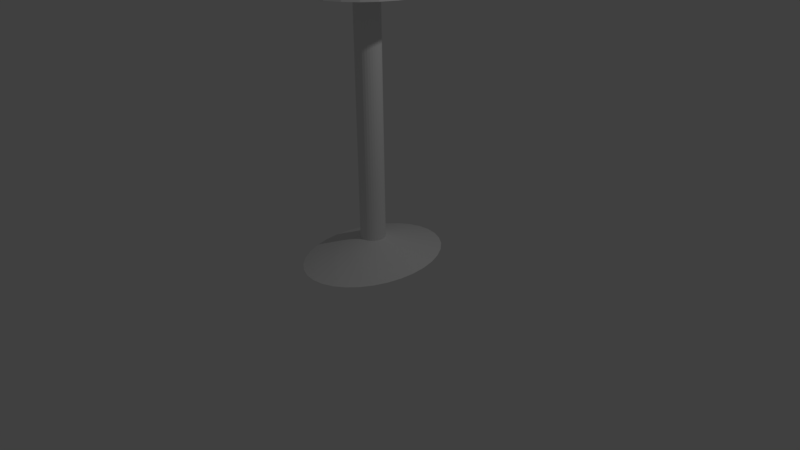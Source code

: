 # Source: lamp.blend  (saved by Blender 2.77.0; exported with 4.5.12 LTS)
import bpy
from mathutils import Matrix  # noqa: F401  (used for matrix-valued properties, if any)

bpy.ops.wm.read_factory_settings(use_empty=True)
scene = bpy.context.scene
scene.name = 'Scene'

# ---- collections
col_collection_1 = bpy.data.collections.new('Collection 1'); scene.collection.children.link(col_collection_1)

# ---- world
world_world = bpy.data.worlds.new('World'); scene.world = world_world
world_world.color = (0.05088, 0.05088, 0.05088)
world_world.use_sun_shadow = False
world_world.sun_shadow_jitter_overblur = 0.0
world_world.cycles.sampling_method = 'MANUAL'

# ---- cameras
cam_camera = bpy.data.cameras.new('Camera')
cam_camera.clip_end = 100.0
cam_camera.lens = 35.0
cam_camera.sensor_width = 32.0
cam_camera.sensor_height = 18.0
cam_camera.ortho_scale = 7.314
cam_camera.dof.focus_distance = 0.0
cam_camera.dof.aperture_fstop = 128.0

# ---- lights
light_lamp = bpy.data.lights.new('Lamp', 'POINT')
light_lamp.transmission_factor = 0.0
light_lamp.cutoff_distance = 30.0
light_lamp.energy = 100.0
light_lamp.shadow_buffer_clip_start = 1.001
light_lamp.shadow_soft_size = 0.1
light_lamp.shadow_maximum_resolution = 0.006
light_lamp.use_absolute_resolution = True

# ---- meshes
me_cone = bpy.data.meshes.new('Cone')
me_cone.from_pydata([(-3.204e-07, 0.1609, -1.0), (0.03139, 0.1578, -1.0), (0.06158, 0.1487, -1.0), (0.0894, 0.1338, -1.0), (0.1138, 0.1138, -1.0), (0.1338, 0.0894, -1.0), (0.1487, 0.06158, -1.0), (0.1578, 0.03139, -1.0), (0.1609, -5.328e-08, -1.0), (0.0, 0.0, 1.0), (0.1578, -0.03139, -1.0), (0.1487, -0.06158, -1.0), (0.1338, -0.0894, -1.0), (0.1138, -0.1138, -1.0), (0.0894, -0.1338, -1.0), (0.06158, -0.1487, -1.0), (0.03139, -0.1578, -1.0), (-6.828e-08, -0.1609, -1.0), (-0.03139, -0.1578, -1.0), (-0.06158, -0.1487, -1.0), (-0.0894, -0.1338, -1.0), (-0.1138, -0.1138, -1.0), (-0.1338, -0.0894, -1.0), (-0.1487, -0.06158, -1.0), (-0.1578, -0.03139, -1.0), (-0.1609, 1.992e-07, -1.0), (-0.1578, 0.03139, -1.0), (-0.1487, 0.06158, -1.0), (-0.1338, 0.0894, -1.0), (-0.1138, 0.1138, -1.0), (-0.0894, 0.1338, -1.0), (-0.06158, 0.1487, -1.0), (-0.03139, 0.1578, -1.0), (0.0, 1.0, -1.0), (0.1951, 0.9808, -1.0), (0.3827, 0.9239, -1.0), (0.5556, 0.8315, -1.0), (0.7071, 0.7071, -1.0), (0.8315, 0.5556, -1.0), (0.9239, 0.3827, -1.0), (0.9808, 0.1951, -1.0), (1.0, 7.55e-08, -1.0), (0.9808, -0.1951, -1.0), (0.9239, -0.3827, -1.0), (0.8315, -0.5556, -1.0), (0.7071, -0.7071, -1.0), (0.5556, -0.8315, -1.0), (0.3827, -0.9239, -1.0), (0.1951, -0.9808, -1.0), (-3.258e-07, -1.0, -1.0), (-0.1951, -0.9808, -1.0), (-0.3827, -0.9239, -1.0), (-0.5556, -0.8315, -1.0), (-0.7071, -0.7071, -1.0), (-0.8315, -0.5556, -1.0), (-0.9239, -0.3827, -1.0), (-0.9808, -0.1951, -1.0), (-1.0, 9.656e-07, -1.0), (-0.9808, 0.1951, -1.0), (-0.9239, 0.3827, -1.0), (-0.8315, 0.5556, -1.0), (-0.7071, 0.7071, -1.0), (-0.5556, 0.8315, -1.0), (-0.3827, 0.9239, -1.0), (-0.1951, 0.9808, -1.0), (-3.204e-07, 0.1609, -4.153), (0.03139, 0.1578, -4.153), (0.06158, 0.1487, -4.153), (0.0894, 0.1338, -4.153), (0.1138, 0.1138, -4.153), (0.1338, 0.0894, -4.153), (0.1487, 0.06158, -4.153), (0.1578, 0.03139, -4.153), (0.1609, -5.328e-08, -4.153), (0.1578, -0.03139, -4.153), (0.1487, -0.06158, -4.153), (0.1338, -0.0894, -4.153), (0.1138, -0.1138, -4.153), (0.0894, -0.1338, -4.153), (0.06158, -0.1487, -4.153), (0.03139, -0.1578, -4.153), (-6.828e-08, -0.1609, -4.153), (-0.03139, -0.1578, -4.153), (-0.06158, -0.1487, -4.153), (-0.0894, -0.1338, -4.153), (-0.1138, -0.1138, -4.153), (-0.1338, -0.0894, -4.153), (-0.1487, -0.06158, -4.153), (-0.1578, -0.03139, -4.153), (-0.1609, 1.992e-07, -4.153), (-0.1578, 0.03139, -4.153), (-0.1487, 0.06158, -4.153), (-0.1338, 0.0894, -4.153), (-0.1138, 0.1138, -4.153), (-0.0894, 0.1338, -4.153), (-0.06158, 0.1487, -4.153), (-0.03139, 0.1578, -4.153), (-1.349e-06, 0.9858, -4.412), (0.144, 0.9668, -4.412), (0.2825, 0.9107, -4.412), (0.4101, 0.8196, -4.412), (0.5219, 0.697, -4.412), (0.6137, 0.5477, -4.412), (0.6819, 0.3772, -4.412), (0.724, 0.1923, -4.412), (0.7381, -5.301e-07, -4.412), (0.724, -0.1923, -4.412), (0.6819, -0.3772, -4.412), (0.6137, -0.5477, -4.412), (0.5219, -0.697, -4.412), (0.4101, -0.8196, -4.412), (0.2825, -0.9107, -4.412), (0.144, -0.9668, -4.412), (-1.922e-07, -0.9858, -4.412), (-0.144, -0.9668, -4.412), (-0.2825, -0.9107, -4.412), (-0.4101, -0.8196, -4.412), (-0.5219, -0.697, -4.412), (-0.6137, -0.5477, -4.412), (-0.6819, -0.3772, -4.412), (-0.724, -0.1923, -4.412), (-0.7381, 1.017e-06, -4.412), (-0.724, 0.1923, -4.412), (-0.6819, 0.3772, -4.412), (-0.6137, 0.5477, -4.412), (-0.5219, 0.697, -4.412), (-0.4101, 0.8196, -4.412), (-0.2825, 0.9107, -4.412), (-0.144, 0.9668, -4.412)], [], [(33, 9, 34), (34, 9, 35), (35, 9, 36), (36, 9, 37), (37, 9, 38), (38, 9, 39), (39, 9, 40), (40, 9, 41), (41, 9, 42), (42, 9, 43), (43, 9, 44), (44, 9, 45), (45, 9, 46), (46, 9, 47), (47, 9, 48), (48, 9, 49), (49, 9, 50), (50, 9, 51), (51, 9, 52), (52, 9, 53), (53, 9, 54), (54, 9, 55), (55, 9, 56), (56, 9, 57), (57, 9, 58), (58, 9, 59), (59, 9, 60), (60, 9, 61), (61, 9, 62), (62, 9, 63), (63, 9, 64), (64, 9, 33), (8, 10, 74, 73), (1, 0, 33, 34), (2, 1, 34, 35), (3, 2, 35, 36), (4, 3, 36, 37), (5, 4, 37, 38), (6, 5, 38, 39), (7, 6, 39, 40), (8, 7, 40, 41), (10, 8, 41, 42), (11, 10, 42, 43), (12, 11, 43, 44), (13, 12, 44, 45), (14, 13, 45, 46), (15, 14, 46, 47), (16, 15, 47, 48), (17, 16, 48, 49), (18, 17, 49, 50), (19, 18, 50, 51), (20, 19, 51, 52), (21, 20, 52, 53), (22, 21, 53, 54), (23, 22, 54, 55), (24, 23, 55, 56), (25, 24, 56, 57), (26, 25, 57, 58), (27, 26, 58, 59), (28, 27, 59, 60), (29, 28, 60, 61), (30, 29, 61, 62), (31, 30, 62, 63), (32, 31, 63, 64), (0, 32, 64, 33), (76, 77, 109, 108), (23, 24, 88, 87), (10, 11, 75, 74), (24, 25, 89, 88), (11, 12, 76, 75), (25, 26, 90, 89), (12, 13, 77, 76), (26, 27, 91, 90), (13, 14, 78, 77), (27, 28, 92, 91), (14, 15, 79, 78), (0, 1, 66, 65), (28, 29, 93, 92), (15, 16, 80, 79), (1, 2, 67, 66), (29, 30, 94, 93), (16, 17, 81, 80), (2, 3, 68, 67), (30, 31, 95, 94), (17, 18, 82, 81), (3, 4, 69, 68), (31, 32, 96, 95), (18, 19, 83, 82), (4, 5, 70, 69), (32, 0, 65, 96), (19, 20, 84, 83), (5, 6, 71, 70), (20, 21, 85, 84), (6, 7, 72, 71), (21, 22, 86, 85), (7, 8, 73, 72), (22, 23, 87, 86), (97, 98, 99, 100, 101, 102, 103, 104, 105, 106, 107, 108, 109, 110, 111, 112, 113, 114, 115, 116, 117, 118, 119, 120, 121, 122, 123, 124, 125, 126, 127, 128), (90, 91, 123, 122), (77, 78, 110, 109), (91, 92, 124, 123), (78, 79, 111, 110), (65, 66, 98, 97), (92, 93, 125, 124), (79, 80, 112, 111), (66, 67, 99, 98), (93, 94, 126, 125), (80, 81, 113, 112), (67, 68, 100, 99), (94, 95, 127, 126), (81, 82, 114, 113), (68, 69, 101, 100), (95, 96, 128, 127), (82, 83, 115, 114), (69, 70, 102, 101), (96, 65, 97, 128), (83, 84, 116, 115), (70, 71, 103, 102), (84, 85, 117, 116), (71, 72, 104, 103), (85, 86, 118, 117), (72, 73, 105, 104), (86, 87, 119, 118), (73, 74, 106, 105), (87, 88, 120, 119), (74, 75, 107, 106), (88, 89, 121, 120), (75, 76, 108, 107), (89, 90, 122, 121)])
me_cone.use_remesh_preserve_volume = False
me_cone.use_remesh_preserve_attributes = False
me_cone.use_mirror_vertex_groups = False
me_cone.update()

# ---- objects
ob_cone = bpy.data.objects.new('Cone', me_cone)
ob_lamp = bpy.data.objects.new('Lamp', light_lamp)
ob_camera = bpy.data.objects.new('Camera', cam_camera)

# ---- transforms, parenting, visibility, modifiers, constraints
ob_cone.location = (0.0, 0.0, 4.426)
ob_cone.lineart.crease_threshold = 0.0
ob_lamp.location = (4.076, 1.005, 5.904)
ob_lamp.rotation_euler = (0.6503, 0.05522, 1.866)
ob_lamp.lock_rotations_4d = False
ob_lamp.empty_display_type = 'ARROWS'
ob_lamp.color = (0.0, 0.0, 0.0, 0.0)
ob_lamp.lineart.crease_threshold = 0.0
ob_camera.location = (7.481, -6.508, 5.344)
ob_camera.rotation_euler = (1.109, 0.01082, 0.8149)
ob_camera.lock_rotations_4d = False
ob_camera.empty_display_type = 'ARROWS'
ob_camera.color = (0.0, 0.0, 0.0, 0.0)
ob_camera.display_type = 'WIRE'
ob_camera.lineart.crease_threshold = 0.0

# ---- collection membership
col_collection_1.objects.link(ob_cone)
col_collection_1.objects.link(ob_lamp)
col_collection_1.objects.link(ob_camera)

# ---- scene / render settings (as saved in the file)
scene.camera = ob_camera
scene.frame_start = 1; scene.frame_end = 250; scene.frame_set(1)
scene.render.engine = 'BLENDER_EEVEE_NEXT'
scene.render.resolution_percentage = 50
scene.render.dither_intensity = 0.0
scene.cycles.use_denoising = False
scene.cycles.samples = 128
scene.cycles.sampling_pattern = 'TABULATED_SOBOL'
scene.cycles.light_sampling_threshold = 0.0
scene.cycles.use_adaptive_sampling = False
scene.cycles.use_light_tree = False
scene.cycles.blur_glossy = 0.0
scene.cycles.sample_clamp_indirect = 0.0
scene.view_settings.view_transform = 'Standard'
bpy.context.view_layer.update()
